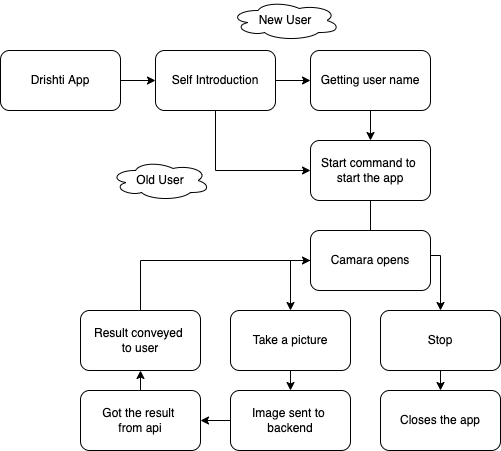

The diagram above was exported from draw.io. Its source (the exported page's mxGraphModel, read from the mxfile embedded in the PNG):
<mxGraphModel dx="757" dy="517" grid="1" gridSize="10" guides="1" tooltips="1" connect="1" arrows="1" fold="1" page="1" pageScale="1" pageWidth="850" pageHeight="1100" math="0" shadow="0">
  <root>
    <mxCell id="0" />
    <mxCell id="1" parent="0" />
    <mxCell id="zx4tT503p2R1rClt0yPJ-14" value="" style="edgeStyle=orthogonalEdgeStyle;rounded=0;orthogonalLoop=1;jettySize=auto;html=1;" edge="1" parent="1" source="zx4tT503p2R1rClt0yPJ-1" target="zx4tT503p2R1rClt0yPJ-2">
      <mxGeometry relative="1" as="geometry" />
    </mxCell>
    <mxCell id="zx4tT503p2R1rClt0yPJ-1" value="Drishti App" style="rounded=1;whiteSpace=wrap;html=1;" vertex="1" parent="1">
      <mxGeometry x="170" y="160" width="120" height="60" as="geometry" />
    </mxCell>
    <mxCell id="zx4tT503p2R1rClt0yPJ-15" value="" style="edgeStyle=orthogonalEdgeStyle;rounded=0;orthogonalLoop=1;jettySize=auto;html=1;" edge="1" parent="1" source="zx4tT503p2R1rClt0yPJ-2" target="zx4tT503p2R1rClt0yPJ-3">
      <mxGeometry relative="1" as="geometry" />
    </mxCell>
    <mxCell id="zx4tT503p2R1rClt0yPJ-26" style="edgeStyle=none;rounded=0;orthogonalLoop=1;jettySize=auto;html=1;exitX=0.5;exitY=1;exitDx=0;exitDy=0;entryX=0;entryY=0.5;entryDx=0;entryDy=0;" edge="1" parent="1" source="zx4tT503p2R1rClt0yPJ-2" target="zx4tT503p2R1rClt0yPJ-4">
      <mxGeometry relative="1" as="geometry">
        <Array as="points">
          <mxPoint x="385" y="280" />
        </Array>
      </mxGeometry>
    </mxCell>
    <mxCell id="zx4tT503p2R1rClt0yPJ-2" value="Self Introduction" style="rounded=1;whiteSpace=wrap;html=1;" vertex="1" parent="1">
      <mxGeometry x="325" y="160" width="120" height="60" as="geometry" />
    </mxCell>
    <mxCell id="zx4tT503p2R1rClt0yPJ-16" value="" style="edgeStyle=orthogonalEdgeStyle;rounded=0;orthogonalLoop=1;jettySize=auto;html=1;" edge="1" parent="1" source="zx4tT503p2R1rClt0yPJ-3" target="zx4tT503p2R1rClt0yPJ-4">
      <mxGeometry relative="1" as="geometry" />
    </mxCell>
    <mxCell id="zx4tT503p2R1rClt0yPJ-3" value="Getting user name" style="rounded=1;whiteSpace=wrap;html=1;" vertex="1" parent="1">
      <mxGeometry x="480" y="160" width="120" height="60" as="geometry" />
    </mxCell>
    <mxCell id="zx4tT503p2R1rClt0yPJ-17" value="" style="edgeStyle=orthogonalEdgeStyle;rounded=0;orthogonalLoop=1;jettySize=auto;html=1;" edge="1" parent="1" source="zx4tT503p2R1rClt0yPJ-4" target="zx4tT503p2R1rClt0yPJ-8">
      <mxGeometry relative="1" as="geometry" />
    </mxCell>
    <mxCell id="zx4tT503p2R1rClt0yPJ-4" value="Start command to&amp;nbsp;&lt;br&gt;start the app" style="rounded=1;whiteSpace=wrap;html=1;" vertex="1" parent="1">
      <mxGeometry x="480" y="250" width="120" height="60" as="geometry" />
    </mxCell>
    <mxCell id="zx4tT503p2R1rClt0yPJ-19" style="edgeStyle=none;rounded=0;orthogonalLoop=1;jettySize=auto;html=1;exitX=0;exitY=0.5;exitDx=0;exitDy=0;entryX=0.5;entryY=0;entryDx=0;entryDy=0;" edge="1" parent="1" source="zx4tT503p2R1rClt0yPJ-5" target="zx4tT503p2R1rClt0yPJ-7">
      <mxGeometry relative="1" as="geometry">
        <Array as="points">
          <mxPoint x="460" y="370" />
        </Array>
      </mxGeometry>
    </mxCell>
    <mxCell id="zx4tT503p2R1rClt0yPJ-5" value="Camara opens" style="rounded=1;whiteSpace=wrap;html=1;" vertex="1" parent="1">
      <mxGeometry x="480" y="340" width="120" height="60" as="geometry" />
    </mxCell>
    <mxCell id="zx4tT503p2R1rClt0yPJ-20" value="" style="edgeStyle=none;rounded=0;orthogonalLoop=1;jettySize=auto;html=1;" edge="1" parent="1" source="zx4tT503p2R1rClt0yPJ-7" target="zx4tT503p2R1rClt0yPJ-9">
      <mxGeometry relative="1" as="geometry" />
    </mxCell>
    <mxCell id="zx4tT503p2R1rClt0yPJ-7" value="Take a picture" style="rounded=1;whiteSpace=wrap;html=1;" vertex="1" parent="1">
      <mxGeometry x="400" y="420" width="120" height="60" as="geometry" />
    </mxCell>
    <mxCell id="zx4tT503p2R1rClt0yPJ-23" value="" style="edgeStyle=none;rounded=0;orthogonalLoop=1;jettySize=auto;html=1;" edge="1" parent="1" source="zx4tT503p2R1rClt0yPJ-8" target="zx4tT503p2R1rClt0yPJ-12">
      <mxGeometry relative="1" as="geometry" />
    </mxCell>
    <mxCell id="zx4tT503p2R1rClt0yPJ-8" value="Stop" style="rounded=1;whiteSpace=wrap;html=1;" vertex="1" parent="1">
      <mxGeometry x="550" y="420" width="120" height="60" as="geometry" />
    </mxCell>
    <mxCell id="zx4tT503p2R1rClt0yPJ-21" value="" style="edgeStyle=none;rounded=0;orthogonalLoop=1;jettySize=auto;html=1;" edge="1" parent="1" source="zx4tT503p2R1rClt0yPJ-9" target="zx4tT503p2R1rClt0yPJ-10">
      <mxGeometry relative="1" as="geometry" />
    </mxCell>
    <mxCell id="zx4tT503p2R1rClt0yPJ-9" value="Image sent to&amp;nbsp;&lt;br&gt;backend" style="rounded=1;whiteSpace=wrap;html=1;" vertex="1" parent="1">
      <mxGeometry x="400" y="500" width="120" height="60" as="geometry" />
    </mxCell>
    <mxCell id="zx4tT503p2R1rClt0yPJ-24" value="" style="edgeStyle=none;rounded=0;orthogonalLoop=1;jettySize=auto;html=1;" edge="1" parent="1" source="zx4tT503p2R1rClt0yPJ-10" target="zx4tT503p2R1rClt0yPJ-11">
      <mxGeometry relative="1" as="geometry" />
    </mxCell>
    <mxCell id="zx4tT503p2R1rClt0yPJ-10" value="Got the result&amp;nbsp;&lt;br&gt;from api" style="rounded=1;whiteSpace=wrap;html=1;" vertex="1" parent="1">
      <mxGeometry x="250" y="500" width="120" height="60" as="geometry" />
    </mxCell>
    <mxCell id="zx4tT503p2R1rClt0yPJ-25" style="edgeStyle=none;rounded=0;orthogonalLoop=1;jettySize=auto;html=1;exitX=0.5;exitY=0;exitDx=0;exitDy=0;entryX=0;entryY=0.5;entryDx=0;entryDy=0;" edge="1" parent="1" source="zx4tT503p2R1rClt0yPJ-11" target="zx4tT503p2R1rClt0yPJ-5">
      <mxGeometry relative="1" as="geometry">
        <mxPoint x="310" y="370" as="targetPoint" />
        <Array as="points">
          <mxPoint x="310" y="370" />
        </Array>
      </mxGeometry>
    </mxCell>
    <mxCell id="zx4tT503p2R1rClt0yPJ-11" value="Result conveyed&amp;nbsp;&lt;br&gt;to user" style="rounded=1;whiteSpace=wrap;html=1;" vertex="1" parent="1">
      <mxGeometry x="250" y="420" width="120" height="60" as="geometry" />
    </mxCell>
    <mxCell id="zx4tT503p2R1rClt0yPJ-12" value="Closes the app" style="rounded=1;whiteSpace=wrap;html=1;" vertex="1" parent="1">
      <mxGeometry x="550" y="500" width="120" height="60" as="geometry" />
    </mxCell>
    <mxCell id="zx4tT503p2R1rClt0yPJ-29" value="New User" style="ellipse;shape=cloud;whiteSpace=wrap;html=1;" vertex="1" parent="1">
      <mxGeometry x="400" y="110" width="110" height="40" as="geometry" />
    </mxCell>
    <mxCell id="zx4tT503p2R1rClt0yPJ-30" value="Old User" style="ellipse;shape=cloud;whiteSpace=wrap;html=1;" vertex="1" parent="1">
      <mxGeometry x="280" y="270" width="100" height="40" as="geometry" />
    </mxCell>
  </root>
</mxGraphModel>